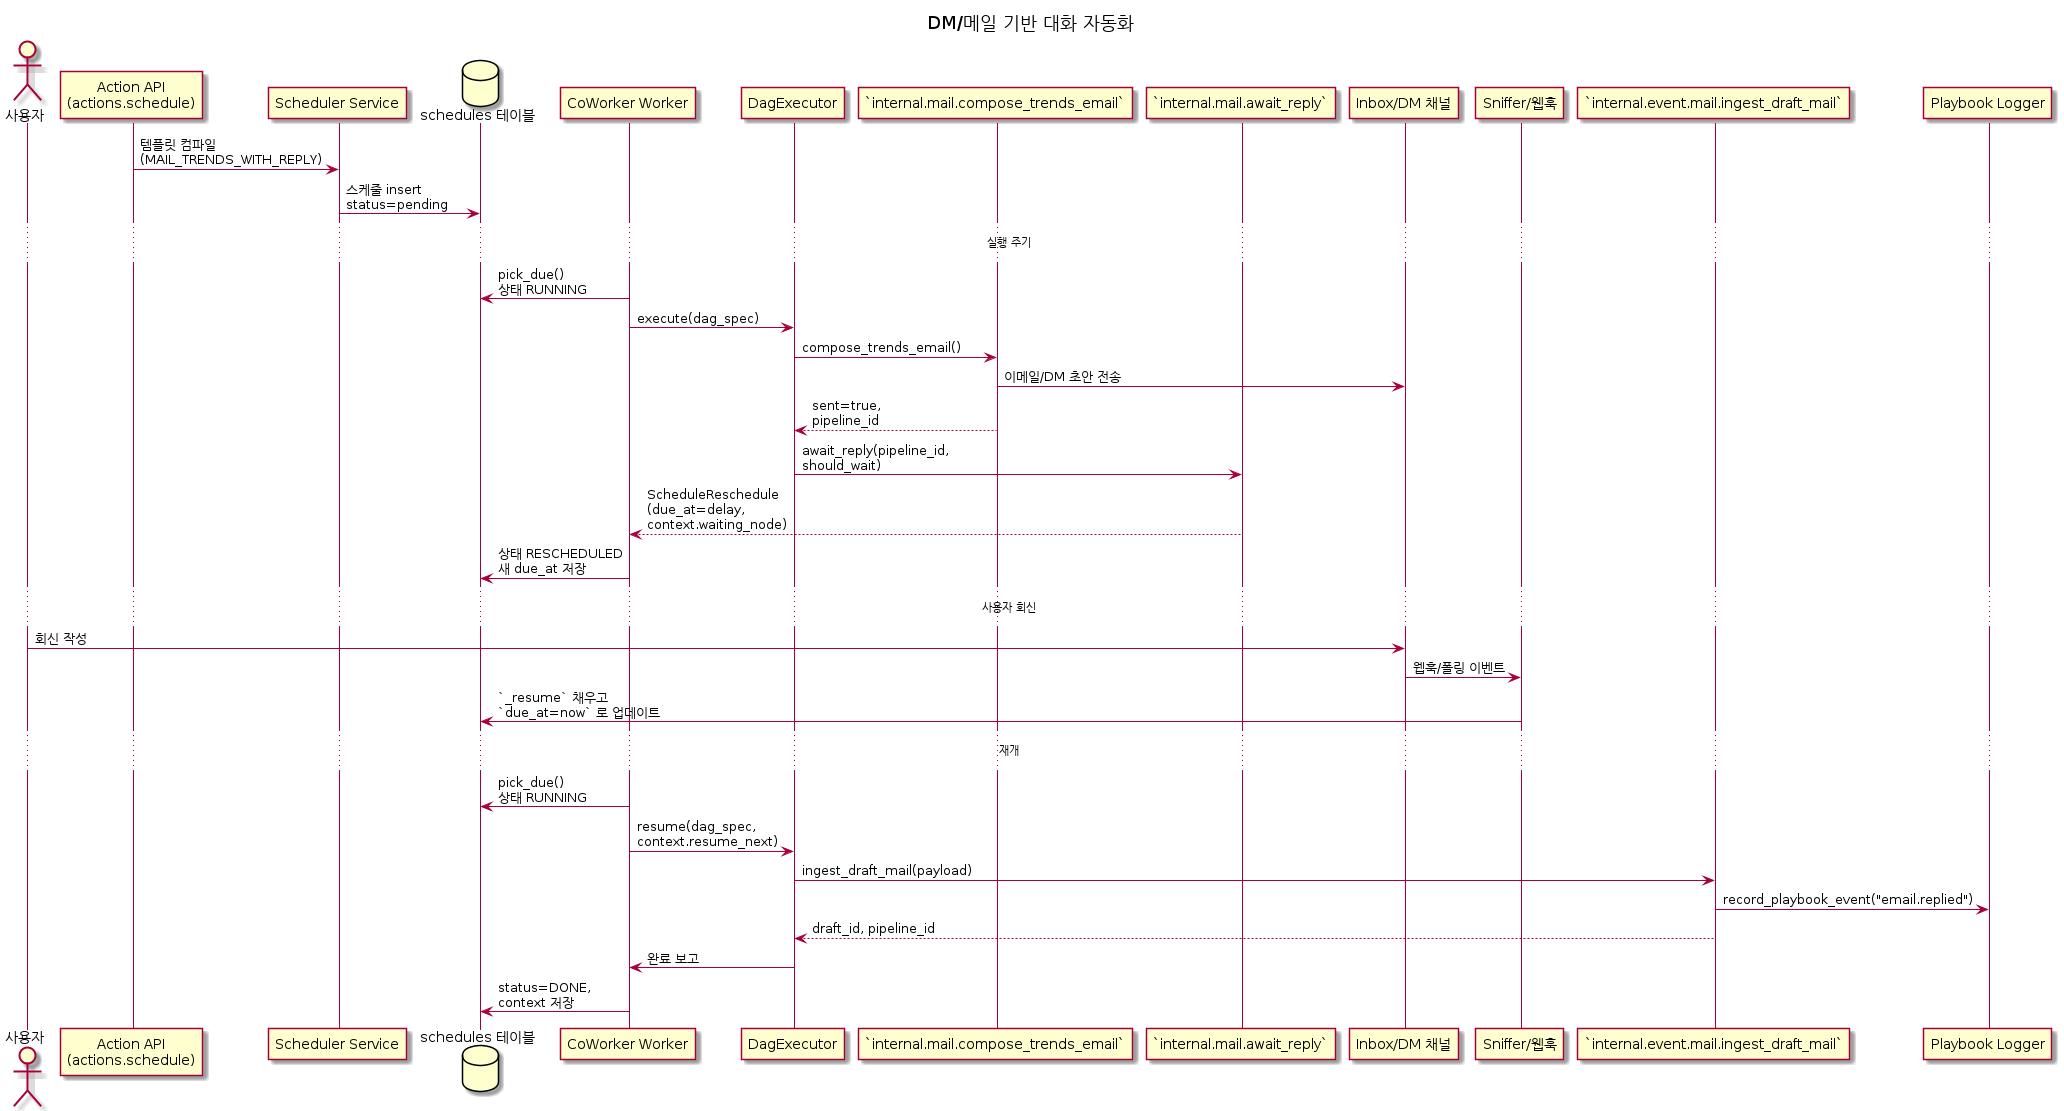

The diagram above was rendered by PlantUML. Its source (embedded in the PNG):
@startuml
title DM/메일 기반 대화 자동화

actor "사용자" as USER
participant "Action API\n(actions.schedule)" as ACTION
participant "Scheduler Service" as SCHED
database "schedules 테이블" as SCHEDULES
participant "CoWorker Worker" as WORKER
participant "DagExecutor" as EXEC
participant "`internal.mail.compose_trends_email`" as COMPOSE
participant "`internal.mail.await_reply`" as AWAIT
participant "Inbox/DM 채널" as CHANNEL
participant "Sniffer/웹훅" as SNIFFER
participant "`internal.event.mail.ingest_draft_mail`" as INGEST
participant "Playbook Logger" as PLAYBOOK

ACTION -> SCHED : 템플릿 컴파일\n(MAIL_TRENDS_WITH_REPLY)
SCHED -> SCHEDULES : 스케줄 insert\nstatus=pending

... 실행 주기 ...
WORKER -> SCHEDULES : pick_due()\n상태 RUNNING
WORKER -> EXEC : execute(dag_spec)
EXEC -> COMPOSE : compose_trends_email()
COMPOSE -> CHANNEL : 이메일/DM 초안 전송
COMPOSE --> EXEC : sent=true,\npipeline_id
EXEC -> AWAIT : await_reply(pipeline_id,\nshould_wait)
AWAIT --> WORKER : ScheduleReschedule\n(due_at=delay,\ncontext.waiting_node)
WORKER -> SCHEDULES : 상태 RESCHEDULED\n새 due_at 저장

... 사용자 회신 ...
USER -> CHANNEL : 회신 작성
CHANNEL -> SNIFFER : 웹훅/폴링 이벤트
SNIFFER -> SCHEDULES : `_resume` 채우고\n`due_at=now` 로 업데이트

... 재개 ...
WORKER -> SCHEDULES : pick_due()\n상태 RUNNING
WORKER -> EXEC : resume(dag_spec,\ncontext.resume_next)
EXEC -> INGEST : ingest_draft_mail(payload)
INGEST -> PLAYBOOK : record_playbook_event("email.replied")
INGEST --> EXEC : draft_id, pipeline_id
EXEC -> WORKER : 완료 보고
WORKER -> SCHEDULES : status=DONE,\ncontext 저장

@enduml